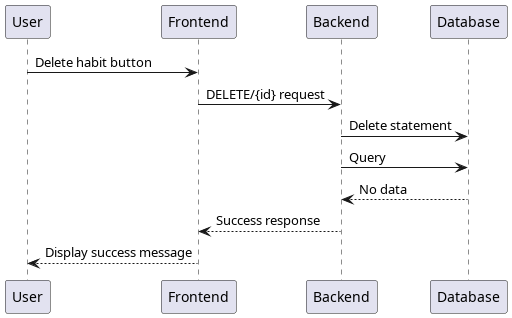

The diagram above was rendered by PlantUML. Its source (embedded in the PNG):
@startuml Delete single habit 
participant User as u
participant Frontend as fe
participant Backend as be
participant Database as db

u -> fe: Delete habit button
fe -> be: DELETE/{id} request
be -> db: Delete statement
be -> db: Query
be <-- db: No data
fe <-- be: Success response
u <-- fe: Display success message
@enduml